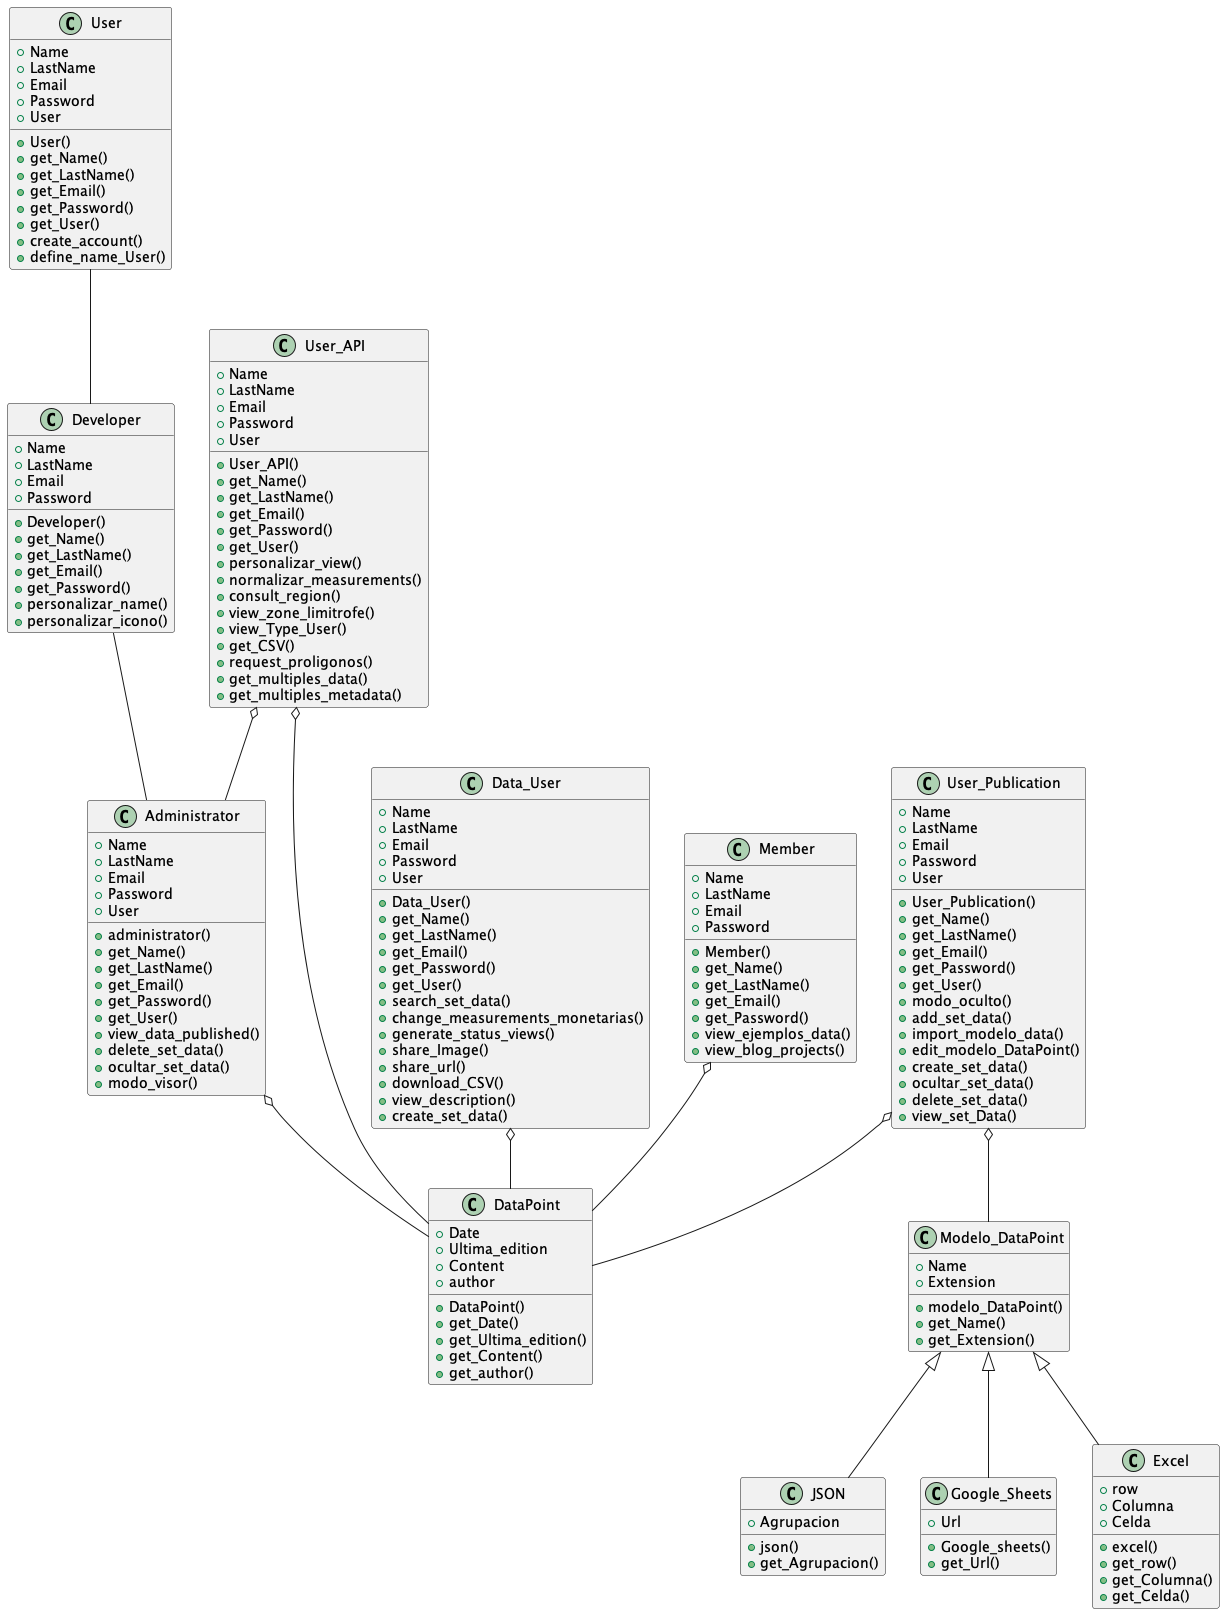

The diagram above was rendered by PlantUML. Its source (embedded in the PNG):
@startuml

class Developer {
  +Name
  +LastName
  +Email
  +Password
  +Developer()
  +get_Name()
  +get_LastName()
  +get_Email()
  +get_Password()
  +personalizar_name()
  +personalizar_icono()
}

class User {
  +Name
  +LastName
  +Email
  +Password
  +User
  +User()
  +get_Name()
  +get_LastName()
  +get_Email()
  +get_Password()
  +get_User()
  +create_account()
  +define_name_User()
}

class Administrator {
  +Name
  +LastName
  +Email
  +Password
  +User
  +administrator()
  +get_Name()
  +get_LastName()
  +get_Email()
  +get_Password()
  +get_User()
  +view_data_published()
  +delete_set_data()
  +ocultar_set_data()
  +modo_visor()
}

class User_API {
  +Name
  +LastName
  +Email
  +Password
  +User
  +User_API()
  +get_Name()
  +get_LastName()
  +get_Email()
  +get_Password()
  +get_User()
  +personalizar_view()
  +normalizar_measurements()
  +consult_region()
  +view_zone_limitrofe()
  +view_Type_User()
  +get_CSV()
  +request_proligonos()
  +get_multiples_data()
  +get_multiples_metadata()
}

class DataPoint {
  +Date
  +Ultima_edition
  +Content
  +author
  +DataPoint()
  +get_Date()
  +get_Ultima_edition()
  +get_Content()
  +get_author()
}

class User_Publication {
  +Name
  +LastName
  +Email
  +Password
  +User
  +User_Publication()
  +get_Name()
  +get_LastName()
  +get_Email()
  +get_Password()
  +get_User()
  +modo_oculto()
  +add_set_data()
  +import_modelo_data()
  +edit_modelo_DataPoint()
  +create_set_data()
  +ocultar_set_data()
  +delete_set_data()
  +view_set_Data()
}

class Data_User {
  +Name
  +LastName
  +Email
  +Password
  +User
  +Data_User()
  +get_Name()
  +get_LastName()
  +get_Email()
  +get_Password()
  +get_User()
  +search_set_data()
  +change_measurements_monetarias()
  +generate_status_views()
  +share_Image()
  +share_url()
  +download_CSV()
  +view_description()
  +create_set_data()
}

class Member {
  +Name
  +LastName
  +Email
  +Password
  +Member()
  +get_Name()
  +get_LastName()
  +get_Email()
  +get_Password()
  +view_ejemplos_data()
  +view_blog_projects()
}

class Modelo_DataPoint {
  +Name
  +Extension
  +modelo_DataPoint()
  +get_Name()
  +get_Extension()
}

class JSON {
  +Agrupacion
  +json()
  +get_Agrupacion()
}

class Google_Sheets {
  +Url
  +Google_sheets()
  +get_Url()
}

class Excel {
  +row
  +Columna
  +Celda
  +excel()
  +get_row()
  +get_Columna()
  +get_Celda()
}

Modelo_DataPoint <|-- JSON
Modelo_DataPoint <|-- Google_Sheets
Modelo_DataPoint <|-- Excel
User_Publication o-- Modelo_DataPoint
User_Publication o-- DataPoint
Data_User o-- DataPoint
Member o-- DataPoint
Administrator o-- DataPoint
User_API o-- DataPoint
User_API o-- Administrator
Developer -- Administrator
User -- Developer

@enduml